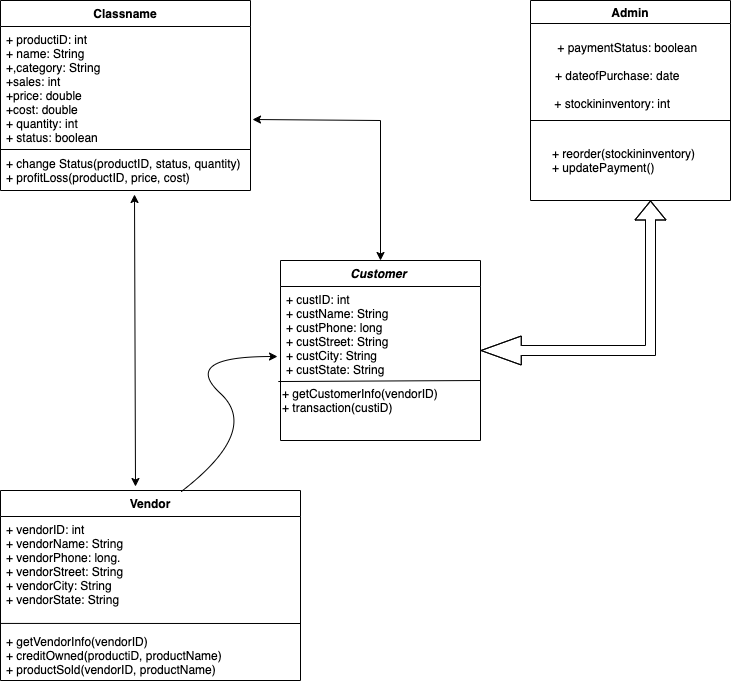

The diagram above was exported from draw.io. Its source (the exported page's mxGraphModel, read from the mxfile embedded in the PNG):
<mxGraphModel dx="946" dy="589" grid="1" gridSize="10" guides="1" tooltips="1" connect="1" arrows="1" fold="1" page="1" pageScale="1" pageWidth="827" pageHeight="1169" math="0" shadow="0">
  <root>
    <mxCell id="WIyWlLk6GJQsqaUBKTNV-0" />
    <mxCell id="WIyWlLk6GJQsqaUBKTNV-1" parent="WIyWlLk6GJQsqaUBKTNV-0" />
    <mxCell id="zkfFHV4jXpPFQw0GAbJ--0" value="Customer " style="swimlane;fontStyle=3;align=center;verticalAlign=top;childLayout=stackLayout;horizontal=1;startSize=26;horizontalStack=0;resizeParent=1;resizeLast=0;collapsible=1;marginBottom=0;rounded=0;shadow=0;strokeWidth=1;" parent="WIyWlLk6GJQsqaUBKTNV-1" vertex="1">
      <mxGeometry x="300" y="340" width="200" height="180" as="geometry">
        <mxRectangle x="230" y="140" width="160" height="26" as="alternateBounds" />
      </mxGeometry>
    </mxCell>
    <mxCell id="zkfFHV4jXpPFQw0GAbJ--1" value="+ custID: int&#10;+ custName: String&#10;+ custPhone: long&#10;+ custStreet: String&#10;+ custCity: String&#10;+ custState: String" style="text;align=left;verticalAlign=top;spacingLeft=4;spacingRight=4;overflow=hidden;rotatable=0;points=[[0,0.5],[1,0.5]];portConstraint=eastwest;" parent="zkfFHV4jXpPFQw0GAbJ--0" vertex="1">
      <mxGeometry y="26" width="200" height="94" as="geometry" />
    </mxCell>
    <mxCell id="f0JyawcrjxxwBRvFhbp1-1" value="+ getCustomerInfo(vendorID)&#10;+ transaction(custiD)" style="text;whiteSpace=wrap;html=1;" vertex="1" parent="zkfFHV4jXpPFQw0GAbJ--0">
      <mxGeometry y="120" width="200" height="40" as="geometry" />
    </mxCell>
    <mxCell id="f0JyawcrjxxwBRvFhbp1-2" value="" style="endArrow=none;html=1;rounded=0;exitX=-0.011;exitY=1.011;exitDx=0;exitDy=0;entryX=1;entryY=0;entryDx=0;entryDy=0;exitPerimeter=0;" edge="1" parent="zkfFHV4jXpPFQw0GAbJ--0" source="zkfFHV4jXpPFQw0GAbJ--1" target="f0JyawcrjxxwBRvFhbp1-1">
      <mxGeometry width="50" height="50" relative="1" as="geometry">
        <mxPoint x="170" y="240" as="sourcePoint" />
        <mxPoint x="220" y="190" as="targetPoint" />
        <Array as="points" />
      </mxGeometry>
    </mxCell>
    <mxCell id="f0JyawcrjxxwBRvFhbp1-4" value="Admin" style="swimlane;" vertex="1" parent="WIyWlLk6GJQsqaUBKTNV-1">
      <mxGeometry x="550" y="80" width="200" height="200" as="geometry" />
    </mxCell>
    <mxCell id="f0JyawcrjxxwBRvFhbp1-7" value="&lt;div&gt;&amp;nbsp; &amp;nbsp; &amp;nbsp; &amp;nbsp; &amp;nbsp; + paymentStatus: boolean&lt;/div&gt;&lt;div&gt;&amp;nbsp;&lt;/div&gt;&lt;div&gt;&lt;span&gt;&amp;nbsp; &amp;nbsp; + dateofPurchase: date&lt;/span&gt;&lt;/div&gt;&lt;div&gt;&lt;span&gt;&lt;br&gt;&lt;/span&gt;&lt;/div&gt;&lt;div&gt;&lt;span&gt;&amp;nbsp;+ stockininventory: int&lt;/span&gt;&lt;/div&gt;" style="text;html=1;align=center;verticalAlign=middle;resizable=0;points=[];autosize=1;strokeColor=none;fillColor=none;" vertex="1" parent="f0JyawcrjxxwBRvFhbp1-4">
      <mxGeometry x="-15" y="35" width="190" height="80" as="geometry" />
    </mxCell>
    <mxCell id="f0JyawcrjxxwBRvFhbp1-8" value="+ reorder(stockininventory)&lt;br&gt;+ updatePayment()" style="text;whiteSpace=wrap;html=1;" vertex="1" parent="f0JyawcrjxxwBRvFhbp1-4">
      <mxGeometry x="20" y="140" width="170" height="40" as="geometry" />
    </mxCell>
    <mxCell id="f0JyawcrjxxwBRvFhbp1-5" value="" style="endArrow=none;html=1;rounded=0;" edge="1" parent="WIyWlLk6GJQsqaUBKTNV-1">
      <mxGeometry width="50" height="50" relative="1" as="geometry">
        <mxPoint x="750" y="200" as="sourcePoint" />
        <mxPoint x="550" y="200" as="targetPoint" />
      </mxGeometry>
    </mxCell>
    <mxCell id="f0JyawcrjxxwBRvFhbp1-6" value="" style="shape=flexArrow;endArrow=classic;startArrow=classic;html=1;rounded=0;startWidth=18;startSize=13.09;" edge="1" parent="WIyWlLk6GJQsqaUBKTNV-1">
      <mxGeometry width="100" height="100" relative="1" as="geometry">
        <mxPoint x="500" y="430" as="sourcePoint" />
        <mxPoint x="670" y="280" as="targetPoint" />
        <Array as="points">
          <mxPoint x="670" y="430" />
        </Array>
      </mxGeometry>
    </mxCell>
    <mxCell id="f0JyawcrjxxwBRvFhbp1-9" value="Classname" style="swimlane;fontStyle=1;align=center;verticalAlign=top;childLayout=stackLayout;horizontal=1;startSize=26;horizontalStack=0;resizeParent=1;resizeParentMax=0;resizeLast=0;collapsible=1;marginBottom=0;" vertex="1" parent="WIyWlLk6GJQsqaUBKTNV-1">
      <mxGeometry x="20" y="80" width="250" height="190" as="geometry" />
    </mxCell>
    <mxCell id="f0JyawcrjxxwBRvFhbp1-10" value="+ productiD: int&#10;+ name: String&#10;+,category: String&#10;+sales: int&#10;+price: double&#10;+cost: double&#10;+ quantity: int&#10;+ status: boolean" style="text;strokeColor=none;fillColor=none;align=left;verticalAlign=top;spacingLeft=4;spacingRight=4;overflow=hidden;rotatable=0;points=[[0,0.5],[1,0.5]];portConstraint=eastwest;" vertex="1" parent="f0JyawcrjxxwBRvFhbp1-9">
      <mxGeometry y="26" width="250" height="124" as="geometry" />
    </mxCell>
    <mxCell id="f0JyawcrjxxwBRvFhbp1-12" value="+ change Status(productID, status, quantity)&#10;+ profitLoss(productID, price, cost)" style="text;strokeColor=none;fillColor=none;align=left;verticalAlign=top;spacingLeft=4;spacingRight=4;overflow=hidden;rotatable=0;points=[[0,0.5],[1,0.5]];portConstraint=eastwest;" vertex="1" parent="f0JyawcrjxxwBRvFhbp1-9">
      <mxGeometry y="150" width="250" height="40" as="geometry" />
    </mxCell>
    <mxCell id="f0JyawcrjxxwBRvFhbp1-14" value="" style="endArrow=none;html=1;rounded=0;entryX=1;entryY=-0.025;entryDx=0;entryDy=0;entryPerimeter=0;" edge="1" parent="f0JyawcrjxxwBRvFhbp1-9" target="f0JyawcrjxxwBRvFhbp1-12">
      <mxGeometry width="50" height="50" relative="1" as="geometry">
        <mxPoint y="149" as="sourcePoint" />
        <mxPoint x="270" y="170" as="targetPoint" />
      </mxGeometry>
    </mxCell>
    <mxCell id="f0JyawcrjxxwBRvFhbp1-16" value="" style="endArrow=classic;startArrow=classic;html=1;rounded=0;entryX=1.008;entryY=0.75;entryDx=0;entryDy=0;exitX=0.5;exitY=0;exitDx=0;exitDy=0;entryPerimeter=0;" edge="1" parent="WIyWlLk6GJQsqaUBKTNV-1" source="zkfFHV4jXpPFQw0GAbJ--0" target="f0JyawcrjxxwBRvFhbp1-10">
      <mxGeometry width="50" height="50" relative="1" as="geometry">
        <mxPoint x="390" y="400" as="sourcePoint" />
        <mxPoint x="440" y="350" as="targetPoint" />
        <Array as="points">
          <mxPoint x="400" y="200" />
        </Array>
      </mxGeometry>
    </mxCell>
    <mxCell id="f0JyawcrjxxwBRvFhbp1-22" value="Vendor" style="swimlane;fontStyle=1;childLayout=stackLayout;horizontal=1;startSize=26;fillColor=none;horizontalStack=0;resizeParent=1;resizeParentMax=0;resizeLast=0;collapsible=1;marginBottom=0;" vertex="1" parent="WIyWlLk6GJQsqaUBKTNV-1">
      <mxGeometry x="20" y="570" width="300" height="190" as="geometry" />
    </mxCell>
    <mxCell id="f0JyawcrjxxwBRvFhbp1-23" value="+ vendorID: int&#10;+ vendorName: String&#10;+ vendorPhone: long.&#10;+ vendorStreet: String&#10;+ vendorCity: String&#10;+ vendorState: String &#10; &#10;&#10;+ getVendorInfo(vendorID)&#10;+ creditOwned(productiD, productName)&#10;+ productSold(vendorID, productName)" style="text;strokeColor=none;fillColor=none;align=left;verticalAlign=top;spacingLeft=4;spacingRight=4;overflow=hidden;rotatable=0;points=[[0,0.5],[1,0.5]];portConstraint=eastwest;" vertex="1" parent="f0JyawcrjxxwBRvFhbp1-22">
      <mxGeometry y="26" width="300" height="164" as="geometry" />
    </mxCell>
    <mxCell id="f0JyawcrjxxwBRvFhbp1-40" value="" style="endArrow=none;html=1;rounded=0;exitX=0;exitY=0.652;exitDx=0;exitDy=0;exitPerimeter=0;" edge="1" parent="f0JyawcrjxxwBRvFhbp1-22" source="f0JyawcrjxxwBRvFhbp1-23">
      <mxGeometry width="50" height="50" relative="1" as="geometry">
        <mxPoint x="370" y="10" as="sourcePoint" />
        <mxPoint x="300" y="133" as="targetPoint" />
      </mxGeometry>
    </mxCell>
    <mxCell id="f0JyawcrjxxwBRvFhbp1-41" value="" style="endArrow=classic;startArrow=classic;html=1;rounded=0;entryX=0.536;entryY=1.1;entryDx=0;entryDy=0;entryPerimeter=0;exitX=0.45;exitY=-0.021;exitDx=0;exitDy=0;exitPerimeter=0;" edge="1" parent="WIyWlLk6GJQsqaUBKTNV-1" source="f0JyawcrjxxwBRvFhbp1-22" target="f0JyawcrjxxwBRvFhbp1-12">
      <mxGeometry width="50" height="50" relative="1" as="geometry">
        <mxPoint x="390" y="550" as="sourcePoint" />
        <mxPoint x="190" y="350" as="targetPoint" />
      </mxGeometry>
    </mxCell>
    <mxCell id="f0JyawcrjxxwBRvFhbp1-42" value="" style="curved=1;endArrow=classic;html=1;rounded=0;entryX=-0.015;entryY=0.745;entryDx=0;entryDy=0;entryPerimeter=0;exitX=0.603;exitY=0.005;exitDx=0;exitDy=0;exitPerimeter=0;" edge="1" parent="WIyWlLk6GJQsqaUBKTNV-1" source="f0JyawcrjxxwBRvFhbp1-22" target="zkfFHV4jXpPFQw0GAbJ--1">
      <mxGeometry width="50" height="50" relative="1" as="geometry">
        <mxPoint x="200" y="530" as="sourcePoint" />
        <mxPoint x="440" y="520" as="targetPoint" />
        <Array as="points">
          <mxPoint x="280" y="510" />
          <mxPoint x="200" y="436" />
        </Array>
      </mxGeometry>
    </mxCell>
  </root>
</mxGraphModel>